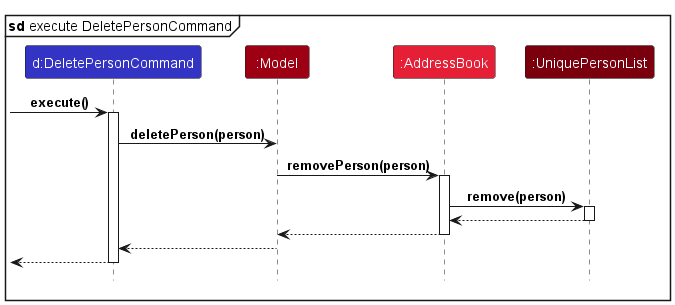

The diagram above was rendered by PlantUML. Its source (embedded in the PNG):
@startuml
!include style.puml

mainframe **sd** execute DeletePersonCommand

participant "d:DeletePersonCommand" as DeletePersonCommand LOGIC_COLOR

participant ":Model" as Model MODEL_COLOR

participant ":AddressBook" as TaskListBook MODEL_COLOR_T2

participant ":UniquePersonList" as TaskList MODEL_COLOR_T3

[-> DeletePersonCommand : execute()
activate DeletePersonCommand

DeletePersonCommand -> Model : deletePerson(person)

Model -> TaskListBook : removePerson(person)
activate TaskListBook

TaskListBook -> TaskList : remove(person)
activate TaskList

TaskList --> TaskListBook
deactivate TaskList

TaskListBook ---> Model
deactivate TaskListBook

Model --> DeletePersonCommand
deactivate Model

[<-- DeletePersonCommand
deactivate DeletePersonCommand

@enduml